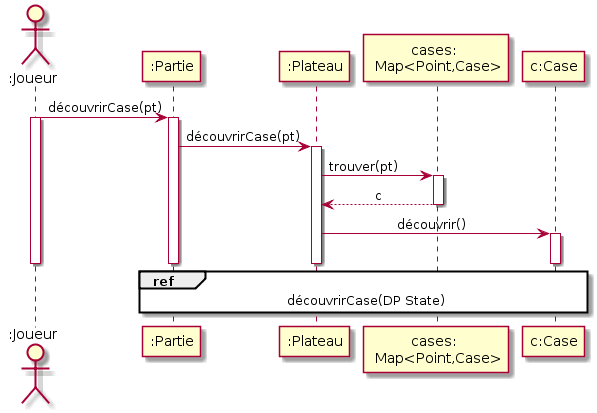

The diagram above was rendered by PlantUML. Its source (embedded in the PNG):
@startuml
actor ":Joueur" as player
participant ":Partie" as party
participant ":Plateau" as tray
participant "cases: \n Map<Point,Case>" as point
participant "c:Case" as case

player -> party : découvrirCase(pt)
activate player
activate party
party -> tray : découvrirCase(pt)
activate tray
tray -> point : trouver(pt)
activate point
point --> tray : \t c
deactivate point
tray -> case : \t \t découvrir()
activate case
deactivate case
deactivate tray
deactivate party
deactivate player

ref over party,case : découvrirCase(DP State)
@enduml